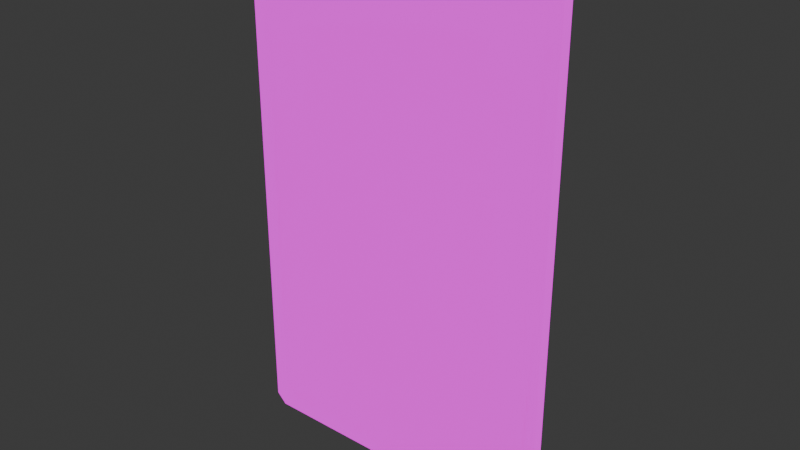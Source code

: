 # Source: props.blend  (saved by Blender 4.5.90; exported with 4.5.12 LTS)
import bpy
from mathutils import Matrix  # noqa: F401  (used for matrix-valued properties, if any)

bpy.ops.wm.read_factory_settings(use_empty=True)
scene = bpy.context.scene
scene.name = 'Tablet'

# ---- collections
col_collection_002 = bpy.data.collections.new('Collection.002'); scene.collection.children.link(col_collection_002)

# ---- images (referenced by path relative to the original .blend; pixels are not part of the script)
import os
ASSET_DIR = os.environ.get("B2B_ASSET_DIR", "")  # directory of the original .blend (textures are referenced by path, not embedded)
HERE = os.path.dirname(os.path.abspath(__file__))  # packed textures are extracted next to this script under _unpacked/

def load_image(name, relpath, width, height, colorspace="sRGB"):
    """Load a texture the original file referenced (path relative to the .blend, or extracted next to this script)."""
    p = next((c for c in (os.path.join(HERE, relpath), os.path.join(ASSET_DIR, relpath)) if relpath and os.path.exists(c)), "")
    if p:
        img = bpy.data.images.load(p, check_existing=True)
        img.name = name
    else:  # same state as the original file: an image datablock whose file is absent (Cycles renders it pink)
        img = bpy.data.images.new(name, width, height)
        img.source = "FILE"
        img.filepath = "//" + (relpath or name)
    img.colorspace_settings.name = colorspace
    return img
img_commonpropssheetemissive_png = load_image('commonPropsSheetEmissive.png', 'commonPropsSheetEmissive.png', 1024, 1024, 'sRGB')
img_commonpropssheet_png = load_image('commonPropsSheet.png', 'commonPropsSheet.png', 1024, 1024, 'sRGB')

# ---- materials (node trees are filled in below, after node groups)
mat_material_001 = bpy.data.materials.new('Material.001')
mat_material_001.use_backface_culling = True

# ---- material node trees
mat_material_001.use_nodes = True; mat_material_001.node_tree.nodes.clear()
_N = mat_material_001.node_tree.nodes; _L = mat_material_001.node_tree.links
n0 = _N.new('ShaderNodeBsdfPrincipled'); n0.name = 'Principled BSDF'; n0.location = (-200, 100)
n0.inputs[1].default_value = 1.0
n0.inputs[28].default_value = 1.0
n1 = _N.new('ShaderNodeOutputMaterial'); n1.name = 'Material Output'; n1.location = (200, 100)
n2 = _N.new('ShaderNodeTexImage'); n2.name = 'Image Texture'; n2.location = (-595, 216)
n2.image = img_commonpropssheetemissive_png
n3 = _N.new('ShaderNodeTexImage'); n3.name = 'Image Texture.001'; n3.location = (-591, -414)
n3.image = img_commonpropssheet_png
n4 = _N.new('ShaderNodeTexImage'); n4.name = 'Image Texture.002'; n4.location = (-940, -80)
n4.image = img_commonpropssheet_png
n4.interpolation = 'Closest'
n5 = _N.new('ShaderNodeNormalMap'); n5.name = 'Normal Map'; n5.location = (-569, -112)
n6 = _N.new('ShaderNodeVectorMath'); n6.name = 'Vector Math'; n6.location = (-1173, -160)
n6.inputs[1].default_value = (0.5, 0.0, 0.0)
n7 = _N.new('ShaderNodeUVMap'); n7.name = 'UV Map'; n7.location = (-1425, -196)
n7.uv_map = 'UVMap'
_L.new(n0.outputs[0], n1.inputs[0])
_L.new(n2.outputs[0], n0.inputs[27])
_L.new(n3.outputs[0], n0.inputs[0])
_L.new(n4.outputs[0], n5.inputs[1])
_L.new(n5.outputs[0], n0.inputs[5])
_L.new(n6.outputs[0], n4.inputs[0])
_L.new(n7.outputs[0], n6.inputs[0])
n1.is_active_output = True

# ---- world
world_world_002 = bpy.data.worlds.new('World.002'); scene.world = world_world_002
world_world_002.use_nodes = True; world_world_002.node_tree.nodes.clear()
_N = world_world_002.node_tree.nodes; _L = world_world_002.node_tree.links
n0 = _N.new('ShaderNodeOutputWorld'); n0.name = 'World Output'; n0.location = (200, 100)
n1 = _N.new('ShaderNodeBackground'); n1.name = 'Background'; n1.location = (-200, 100)
n1.inputs[0].default_value = (0.05088, 0.05088, 0.05088, 1.0)
_L.new(n1.outputs[0], n0.inputs[0])
n0.is_active_output = True
world_world_002.color = (0.05088, 0.05088, 0.05088)
world_world_002.sun_shadow_jitter_overblur = 0.0

# ---- meshes
me_plane = bpy.data.meshes.new('Plane')
me_plane.from_pydata([(-0.1853, 0.0133, 0.2878), (-0.1491, 0.025, 0.2632), (-0.1736, 0.0133, 0.2995), (-0.1853, 0.0133, -0.2878), (-0.1736, 0.0133, -0.2995), (-0.1491, 0.025, -0.2632), (0.1736, 0.0133, -0.2995), (0.1853, 0.0133, -0.2878), (0.1491, 0.025, -0.2632), (0.1853, 0.0133, 0.2878), (0.1736, 0.0133, 0.2995), (0.1491, 0.025, 0.2632), (-0.1736, 0.025, -0.2878), (-0.1736, 0.025, 0.2878), (0.1736, 0.025, -0.2878), (0.1736, 0.025, 0.2878), (-0.1618, 0.025, -0.2759), (-0.1618, 0.025, 0.2759), (0.1618, 0.025, -0.2759), (0.1618, 0.025, 0.2759), (-0.1685, 8.971e-09, 0.2826), (0.1685, 8.971e-09, 0.2826), (0.1685, -8.971e-09, -0.2826), (-0.1685, -8.971e-09, -0.2826), (-0.1736, 9.313e-09, 0.2995), (0.1736, 9.313e-09, 0.2995), (0.1853, 9.313e-09, 0.2878), (0.1853, -9.313e-09, -0.2878), (0.1736, -9.313e-09, -0.2995), (-0.1736, -9.313e-09, -0.2995), (-0.1853, -9.313e-09, -0.2878), (-0.1853, 9.313e-09, 0.2878)], [], [(0, 2, 13), (3, 12, 4), (6, 14, 7), (9, 15, 10), (0, 13, 12, 3), (4, 12, 14, 6), (7, 14, 15, 9), (10, 15, 13, 2), (31, 24, 2, 0), (27, 28, 6, 7), (31, 0, 3, 30), (29, 4, 6, 28), (27, 7, 9, 26), (25, 10, 2, 24), (5, 1, 11, 8), (16, 12, 13, 17), (18, 14, 12, 16), (19, 15, 14, 18), (17, 13, 15, 19), (5, 16, 17, 1), (8, 18, 16, 5), (11, 19, 18, 8), (1, 17, 19, 11), (3, 4, 29, 30), (9, 10, 25, 26), (20, 23, 22, 21), (21, 25, 24, 20), (22, 27, 26, 21), (23, 29, 28, 22), (20, 31, 30, 23), (22, 28, 27), (20, 24, 31), (21, 26, 25), (23, 30, 29)])
me_plane.polygons.foreach_set('use_smooth', [1, 1, 1, 1, 1, 1, 1, 1, 1, 1, 1, 1, 1, 1, 0, 0, 0, 0, 0, 0, 0, 0, 0, 1, 1, 0, 0, 0, 0, 0, 0, 0, 0, 0])
_uv = me_plane.uv_layers.new(name='UVMap')
_uv.uv.foreach_set('vector', [0.1353, 0.2973, 0.1417, 0.3012, 0.1417, 0.2973, 0.1353, 0.1023, 0.1417, 0.1023, 0.1417, 0.09835, 0.3317, 0.09835, 0.3317, 0.1023, 0.3381, 0.1023, 0.3381, 0.2973, 0.3317, 0.2973, 0.3317, 0.3012, 0.1353, 0.2973, 0.1417, 0.2973, 0.1417, 0.1023, 0.1353, 0.1023, 0.1417, 0.09835, 0.1417, 0.1023, 0.3317, 0.1023, 0.3317, 0.09835, 0.3381, 0.1023, 0.3317, 0.1023, 0.3317, 0.2973, 0.3381, 0.2973, 0.3317, 0.3012, 0.3317, 0.2973, 0.1417, 0.2973, 0.1417, 0.3012, 0.1353, 0.2973, 0.1417, 0.3012, 0.1417, 0.3012, 0.1353, 0.2973, 0.3381, 0.1023, 0.3317, 0.09835, 0.3317, 0.09835, 0.3381, 0.1023, 0.1353, 0.2973, 0.1353, 0.2973, 0.1353, 0.1023, 0.1353, 0.1023, 0.1417, 0.09835, 0.1417, 0.09835, 0.3317, 0.09835, 0.3317, 0.09835, 0.3381, 0.1023, 0.3381, 0.1023, 0.3381, 0.2973, 0.3381, 0.2973, 0.3317, 0.3012, 0.3317, 0.3012, 0.1417, 0.3012, 0.1417, 0.3012, 0.1551, 0.1106, 0.1551, 0.2889, 0.3183, 0.2889, 0.3183, 0.1106, 0.1482, 0.1063, 0.1417, 0.1023, 0.1417, 0.2973, 0.1482, 0.2932, 0.3252, 0.1063, 0.3317, 0.1023, 0.1417, 0.1023, 0.1482, 0.1063, 0.3252, 0.2932, 0.3317, 0.2973, 0.3317, 0.1023, 0.3252, 0.1063, 0.1482, 0.2932, 0.1417, 0.2973, 0.3317, 0.2973, 0.3252, 0.2932, 0.222, 0.9546, 0.2214, 0.5203, 0.2214, 0.5203, 0.222, 0.9546, 0.222, 0.9546, 0.2214, 0.5203, 0.2214, 0.5203, 0.222, 0.9546, 0.222, 0.9546, 0.2214, 0.5203, 0.2214, 0.5203, 0.222, 0.9546, 0.222, 0.9546, 0.2214, 0.5203, 0.2214, 0.5203, 0.222, 0.9546, 0.1353, 0.1023, 0.1417, 0.09835, 0.1417, 0.09835, 0.1353, 0.1023, 0.3381, 0.2973, 0.3317, 0.3012, 0.3317, 0.3012, 0.3381, 0.2973, 0.4382, 0.4561, 0.4381, 0.4451, 0.4488, 0.4451, 0.4488, 0.4561, 0.3282, 0.296, 0.3317, 0.3012, 0.1417, 0.3012, 0.1452, 0.296, 0.3296, 0.1045, 0.3381, 0.1023, 0.3381, 0.2973, 0.3296, 0.2951, 0.1452, 0.1036, 0.1417, 0.09835, 0.3317, 0.09835, 0.3282, 0.1036, 0.1438, 0.2951, 0.1353, 0.2973, 0.1353, 0.1023, 0.1438, 0.1045, 0.3296, 0.1045, 0.3317, 0.09835, 0.3381, 0.1023, 0.1438, 0.2951, 0.1417, 0.3012, 0.1353, 0.2973, 0.3282, 0.296, 0.3381, 0.2973, 0.3317, 0.3012, 0.1452, 0.1036, 0.1353, 0.1023, 0.1417, 0.09835])
me_plane.materials.append(mat_material_001)
me_plane.update()

# ---- objects
ob_plane = bpy.data.objects.new('Plane', me_plane)

# ---- transforms, parenting, visibility, modifiers, constraints
ob_plane.location = (0.0, 0.0, 0.0)

# ---- collection membership
col_collection_002.objects.link(ob_plane)

# ---- scene / render settings (as saved in the file)
scene.frame_start = 1; scene.frame_end = 250; scene.frame_set(47)
scene.render.engine = 'BLENDER_EEVEE_NEXT'
bpy.context.view_layer.update()

# ---- added for rendering (the .blend has no active camera): camera
cam_auto = bpy.data.cameras.new('AutoCamera')
cam_auto.lens = 50.0
cam_auto.sensor_width = 36.0
cam_auto.clip_end = 1000.0
ob_auto_camera = bpy.data.objects.new('AutoCamera', cam_auto)
scene.collection.objects.link(ob_auto_camera)
ob_auto_camera.location = (0.652099, -0.770019, 0.52168)
ob_auto_camera.rotation_euler = (1.09748, -7.21219e-08, 0.694738)
scene.camera = ob_auto_camera
bpy.context.view_layer.update()
